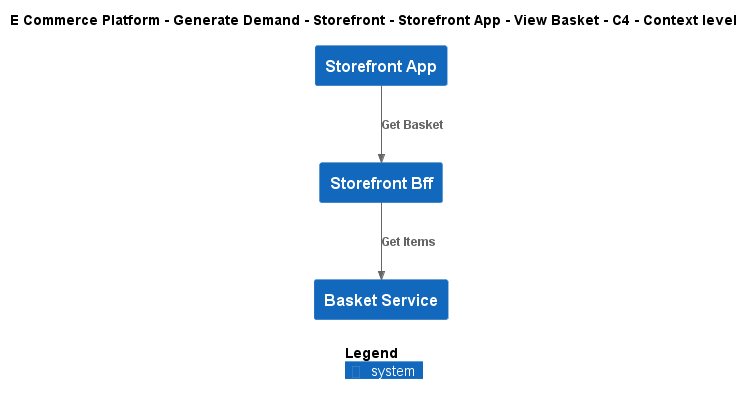

The diagram above was rendered by PlantUML. Its source (embedded in the PNG):
@startuml
!include ..\..\..\..\..\..\..\.c4s\C4_Context.puml

AddElementTag("c4interflow:lifecycle:new", $bgColor=green, $fontColor=#ffffff, $borderColor=green, $shadowing="False")
AddElementTag("c4interflow:lifecycle:changed", $bgColor=orange, $fontColor=#ffffff, $borderColor=orange, $shadowing="False")
AddElementTag("c4interflow:lifecycle:removed", $bgColor=red, $fontColor=#ffffff, $borderColor=red, $shadowing="False")

AddRelTag("c4interflow:lifecycle:new", $textColor=green, $lineColor=green)
AddRelTag("c4interflow:lifecycle:changed", $textColor=orange, $lineColor=orange)
AddRelTag("c4interflow:lifecycle:removed", $textColor=red, $lineColor=red)

SHOW_PERSON_PORTRAIT()
LAYOUT_TOP_DOWN()

skinparam linetype polyline

title E Commerce Platform - Generate Demand - Storefront - Storefront App - View Basket - C4 - Context level

System(ECommercePlatform.GenerateDemand.Storefront.SoftwareSystems.StorefrontApp, "Storefront App", "")
System(ECommercePlatform.GenerateDemand.Storefront.SoftwareSystems.StorefrontBff, "Storefront Bff", "")
System(ECommercePlatform.GenerateDemand.Basket.SoftwareSystems.BasketService, "Basket Service", "")

Rel(ECommercePlatform.GenerateDemand.Storefront.SoftwareSystems.StorefrontApp, ECommercePlatform.GenerateDemand.Storefront.SoftwareSystems.StorefrontBff, "Get Basket")
Rel(ECommercePlatform.GenerateDemand.Storefront.SoftwareSystems.StorefrontBff, ECommercePlatform.GenerateDemand.Basket.SoftwareSystems.BasketService, "Get Items")


SHOW_LEGEND()
@enduml